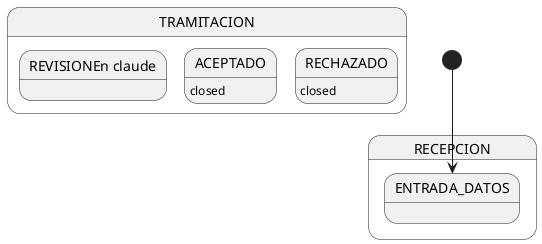

The diagram above was rendered by PlantUML. Its source (embedded in the PNG):
@startuml

state RECEPCION {
    state "ENTRADA_DATOS" as RECEPCION_ENTRADA_DATOS
}

state TRAMITACION {
    state "REVISIONEn claude" as TRAMITACION_REVISION
    state "ACEPTADO" as TRAMITACION_ACEPTADO
    state "RECHAZADO" as TRAMITACION_RECHAZADO
}

[*] --> RECEPCION_ENTRADA_DATOS
' RECEPCION_ENTRADA_DATOS --> <FASE>_<ESTADO DESTINO> : DELETE
' RECEPCION_ENTRADA_DATOS --> <FASE>_<ESTADO DESTINO> : PRESENTAR
' TRAMITACION_REVISION --> <FASE>_<ESTADO DESTINO> : SUBSANAR
' TRAMITACION_REVISION --> <FASE>_<ESTADO DESTINO> : ACEPTAR
' TRAMITACION_REVISION --> <FASE>_<ESTADO DESTINO> : RECHAZAR
' TRAMITACION_ACEPTADO --> <FASE>_<ESTADO DESTINO> : SUBSANAR
' TRAMITACION_RECHAZADO --> <FASE>_<ESTADO DESTINO> : SUBSANAR

TRAMITACION_ACEPTADO : closed
TRAMITACION_RECHAZADO : closed

@enduml